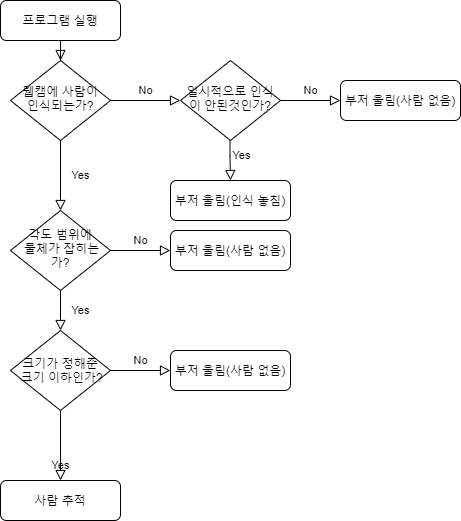

The diagram above was exported from draw.io. Its source (the exported page's mxGraphModel, read from the mxfile embedded in the PNG):
<mxGraphModel dx="1209" dy="689" grid="1" gridSize="10" guides="1" tooltips="1" connect="1" arrows="1" fold="1" page="1" pageScale="1" pageWidth="827" pageHeight="1169" math="0" shadow="0">
  <root>
    <mxCell id="WIyWlLk6GJQsqaUBKTNV-0" />
    <mxCell id="WIyWlLk6GJQsqaUBKTNV-1" parent="WIyWlLk6GJQsqaUBKTNV-0" />
    <mxCell id="WIyWlLk6GJQsqaUBKTNV-2" value="" style="rounded=0;html=1;jettySize=auto;orthogonalLoop=1;fontSize=11;endArrow=block;endFill=0;endSize=8;strokeWidth=1;shadow=0;labelBackgroundColor=none;edgeStyle=orthogonalEdgeStyle;" parent="WIyWlLk6GJQsqaUBKTNV-1" source="WIyWlLk6GJQsqaUBKTNV-3" target="WIyWlLk6GJQsqaUBKTNV-6" edge="1">
      <mxGeometry relative="1" as="geometry" />
    </mxCell>
    <mxCell id="WIyWlLk6GJQsqaUBKTNV-3" value="프로그램 실행" style="rounded=1;whiteSpace=wrap;html=1;fontSize=12;glass=0;strokeWidth=1;shadow=0;" parent="WIyWlLk6GJQsqaUBKTNV-1" vertex="1">
      <mxGeometry x="160" y="20" width="120" height="40" as="geometry" />
    </mxCell>
    <mxCell id="WIyWlLk6GJQsqaUBKTNV-4" value="Yes" style="rounded=0;html=1;jettySize=auto;orthogonalLoop=1;fontSize=11;endArrow=block;endFill=0;endSize=8;strokeWidth=1;shadow=0;labelBackgroundColor=none;edgeStyle=orthogonalEdgeStyle;entryX=0.5;entryY=0;entryDx=0;entryDy=0;" parent="WIyWlLk6GJQsqaUBKTNV-1" source="WIyWlLk6GJQsqaUBKTNV-6" target="WjSP7apuBOw1-71u7QOY-0" edge="1">
      <mxGeometry y="20" relative="1" as="geometry">
        <mxPoint as="offset" />
        <mxPoint x="220" y="290" as="targetPoint" />
      </mxGeometry>
    </mxCell>
    <mxCell id="WIyWlLk6GJQsqaUBKTNV-5" value="No" style="edgeStyle=orthogonalEdgeStyle;rounded=0;html=1;jettySize=auto;orthogonalLoop=1;fontSize=11;endArrow=block;endFill=0;endSize=8;strokeWidth=1;shadow=0;labelBackgroundColor=none;entryX=0;entryY=0.5;entryDx=0;entryDy=0;" parent="WIyWlLk6GJQsqaUBKTNV-1" source="WIyWlLk6GJQsqaUBKTNV-6" target="WjSP7apuBOw1-71u7QOY-10" edge="1">
      <mxGeometry y="10" relative="1" as="geometry">
        <mxPoint as="offset" />
        <mxPoint x="350" y="120" as="targetPoint" />
      </mxGeometry>
    </mxCell>
    <mxCell id="WIyWlLk6GJQsqaUBKTNV-6" value="웹캠에 사람이 인식되는가?" style="rhombus;whiteSpace=wrap;html=1;shadow=0;fontFamily=Helvetica;fontSize=12;align=center;strokeWidth=1;spacing=6;spacingTop=-4;" parent="WIyWlLk6GJQsqaUBKTNV-1" vertex="1">
      <mxGeometry x="170" y="80" width="100" height="80" as="geometry" />
    </mxCell>
    <mxCell id="WIyWlLk6GJQsqaUBKTNV-7" value="부저 울림(사람 없음)" style="rounded=1;whiteSpace=wrap;html=1;fontSize=12;glass=0;strokeWidth=1;shadow=0;" parent="WIyWlLk6GJQsqaUBKTNV-1" vertex="1">
      <mxGeometry x="500" y="100" width="120" height="40" as="geometry" />
    </mxCell>
    <mxCell id="WIyWlLk6GJQsqaUBKTNV-11" value="사람 추적" style="rounded=1;whiteSpace=wrap;html=1;fontSize=12;glass=0;strokeWidth=1;shadow=0;" parent="WIyWlLk6GJQsqaUBKTNV-1" vertex="1">
      <mxGeometry x="160" y="500" width="120" height="40" as="geometry" />
    </mxCell>
    <mxCell id="WjSP7apuBOw1-71u7QOY-0" value="각도 범위에&lt;br&gt;&amp;nbsp;물체가 잡히는가?" style="rhombus;whiteSpace=wrap;html=1;shadow=0;fontFamily=Helvetica;fontSize=12;align=center;strokeWidth=1;spacing=6;spacingTop=-4;" vertex="1" parent="WIyWlLk6GJQsqaUBKTNV-1">
      <mxGeometry x="170" y="230" width="100" height="80" as="geometry" />
    </mxCell>
    <mxCell id="WjSP7apuBOw1-71u7QOY-2" value="Yes" style="rounded=0;html=1;jettySize=auto;orthogonalLoop=1;fontSize=11;endArrow=block;endFill=0;endSize=8;strokeWidth=1;shadow=0;labelBackgroundColor=none;edgeStyle=orthogonalEdgeStyle;entryX=0.5;entryY=0;entryDx=0;entryDy=0;" edge="1" parent="WIyWlLk6GJQsqaUBKTNV-1" target="WjSP7apuBOw1-71u7QOY-13">
      <mxGeometry x="0.0062" y="10" relative="1" as="geometry">
        <mxPoint x="11" y="10" as="offset" />
        <mxPoint x="389.5" y="150" as="sourcePoint" />
        <mxPoint x="389.5" y="200" as="targetPoint" />
      </mxGeometry>
    </mxCell>
    <mxCell id="WjSP7apuBOw1-71u7QOY-3" value="Yes" style="rounded=0;html=1;jettySize=auto;orthogonalLoop=1;fontSize=11;endArrow=block;endFill=0;endSize=8;strokeWidth=1;shadow=0;labelBackgroundColor=none;edgeStyle=orthogonalEdgeStyle;exitX=0.5;exitY=1;exitDx=0;exitDy=0;entryX=0.5;entryY=0;entryDx=0;entryDy=0;" edge="1" parent="WIyWlLk6GJQsqaUBKTNV-1" source="WjSP7apuBOw1-71u7QOY-0" target="WjSP7apuBOw1-71u7QOY-14">
      <mxGeometry y="20" relative="1" as="geometry">
        <mxPoint as="offset" />
        <mxPoint x="219.5" y="430" as="sourcePoint" />
        <mxPoint x="220" y="360" as="targetPoint" />
      </mxGeometry>
    </mxCell>
    <mxCell id="WjSP7apuBOw1-71u7QOY-4" value="Yes" style="rounded=0;html=1;jettySize=auto;orthogonalLoop=1;fontSize=11;endArrow=block;endFill=0;endSize=8;strokeWidth=1;shadow=0;labelBackgroundColor=none;edgeStyle=orthogonalEdgeStyle;exitX=0.5;exitY=1;exitDx=0;exitDy=0;entryX=0.5;entryY=0;entryDx=0;entryDy=0;" edge="1" parent="WIyWlLk6GJQsqaUBKTNV-1" source="WjSP7apuBOw1-71u7QOY-14" target="WIyWlLk6GJQsqaUBKTNV-11">
      <mxGeometry x="-0.0083" y="-20" relative="1" as="geometry">
        <mxPoint x="20" y="20" as="offset" />
        <mxPoint x="219.5" y="440" as="sourcePoint" />
        <mxPoint x="219.5" y="490" as="targetPoint" />
      </mxGeometry>
    </mxCell>
    <mxCell id="WjSP7apuBOw1-71u7QOY-8" value="No" style="edgeStyle=orthogonalEdgeStyle;rounded=0;html=1;jettySize=auto;orthogonalLoop=1;fontSize=11;endArrow=block;endFill=0;endSize=8;strokeWidth=1;shadow=0;labelBackgroundColor=none;" edge="1" parent="WIyWlLk6GJQsqaUBKTNV-1" target="WjSP7apuBOw1-71u7QOY-9">
      <mxGeometry y="10" relative="1" as="geometry">
        <mxPoint as="offset" />
        <mxPoint x="270" y="270" as="sourcePoint" />
      </mxGeometry>
    </mxCell>
    <mxCell id="WjSP7apuBOw1-71u7QOY-9" value="부저 울림(사람 없음)" style="rounded=1;whiteSpace=wrap;html=1;fontSize=12;glass=0;strokeWidth=1;shadow=0;" vertex="1" parent="WIyWlLk6GJQsqaUBKTNV-1">
      <mxGeometry x="330" y="250" width="120" height="40" as="geometry" />
    </mxCell>
    <mxCell id="WjSP7apuBOw1-71u7QOY-10" value="일시적으로 인식이 안된것인가?" style="rhombus;whiteSpace=wrap;html=1;shadow=0;fontFamily=Helvetica;fontSize=12;align=center;strokeWidth=1;spacing=6;spacingTop=-4;" vertex="1" parent="WIyWlLk6GJQsqaUBKTNV-1">
      <mxGeometry x="340" y="80" width="100" height="80" as="geometry" />
    </mxCell>
    <mxCell id="WjSP7apuBOw1-71u7QOY-12" value="No" style="edgeStyle=orthogonalEdgeStyle;rounded=0;html=1;jettySize=auto;orthogonalLoop=1;fontSize=11;endArrow=block;endFill=0;endSize=8;strokeWidth=1;shadow=0;labelBackgroundColor=none;entryX=0;entryY=0.5;entryDx=0;entryDy=0;exitX=1;exitY=0.5;exitDx=0;exitDy=0;" edge="1" parent="WIyWlLk6GJQsqaUBKTNV-1" source="WjSP7apuBOw1-71u7QOY-10" target="WIyWlLk6GJQsqaUBKTNV-7">
      <mxGeometry y="10" relative="1" as="geometry">
        <mxPoint as="offset" />
        <mxPoint x="450" y="119.5" as="sourcePoint" />
        <mxPoint x="520" y="119.5" as="targetPoint" />
      </mxGeometry>
    </mxCell>
    <mxCell id="WjSP7apuBOw1-71u7QOY-13" value="부저 울림(인식 놓침)" style="rounded=1;whiteSpace=wrap;html=1;fontSize=12;glass=0;strokeWidth=1;shadow=0;" vertex="1" parent="WIyWlLk6GJQsqaUBKTNV-1">
      <mxGeometry x="330" y="200" width="120" height="40" as="geometry" />
    </mxCell>
    <mxCell id="WjSP7apuBOw1-71u7QOY-14" value="크기가 정해준&lt;br&gt;&amp;nbsp;크기 이하인가?" style="rhombus;whiteSpace=wrap;html=1;" vertex="1" parent="WIyWlLk6GJQsqaUBKTNV-1">
      <mxGeometry x="170" y="350" width="100" height="80" as="geometry" />
    </mxCell>
    <mxCell id="WjSP7apuBOw1-71u7QOY-16" value="No" style="edgeStyle=orthogonalEdgeStyle;rounded=0;html=1;jettySize=auto;orthogonalLoop=1;fontSize=11;endArrow=block;endFill=0;endSize=8;strokeWidth=1;shadow=0;labelBackgroundColor=none;exitX=1;exitY=0.5;exitDx=0;exitDy=0;entryX=0;entryY=0.5;entryDx=0;entryDy=0;" edge="1" parent="WIyWlLk6GJQsqaUBKTNV-1" source="WjSP7apuBOw1-71u7QOY-14" target="WjSP7apuBOw1-71u7QOY-17">
      <mxGeometry y="10" relative="1" as="geometry">
        <mxPoint as="offset" />
        <mxPoint x="280" y="389.5" as="sourcePoint" />
        <mxPoint x="330" y="390" as="targetPoint" />
      </mxGeometry>
    </mxCell>
    <mxCell id="WjSP7apuBOw1-71u7QOY-17" value="부저 울림(사람 없음)" style="rounded=1;whiteSpace=wrap;html=1;fontSize=12;glass=0;strokeWidth=1;shadow=0;" vertex="1" parent="WIyWlLk6GJQsqaUBKTNV-1">
      <mxGeometry x="330" y="370" width="120" height="40" as="geometry" />
    </mxCell>
  </root>
</mxGraphModel>